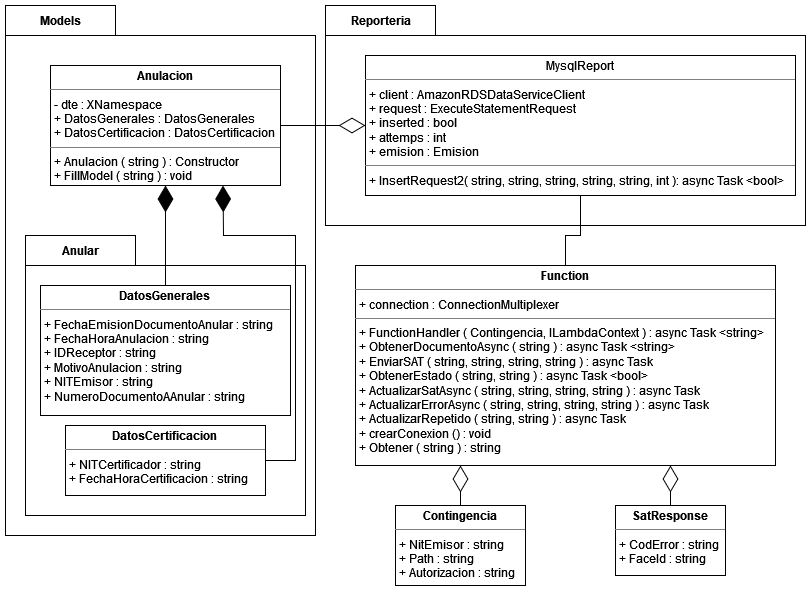

The diagram above was exported from draw.io. Its source (the exported page's mxGraphModel, read from the mxfile embedded in the PNG):
<mxGraphModel dx="1662" dy="780" grid="1" gridSize="10" guides="1" tooltips="1" connect="1" arrows="1" fold="1" page="1" pageScale="1" pageWidth="827" pageHeight="1169" math="0" shadow="0">
  <root>
    <mxCell id="xJW9mO0zrZkYVDxtPdb8-0" />
    <mxCell id="xJW9mO0zrZkYVDxtPdb8-1" parent="xJW9mO0zrZkYVDxtPdb8-0" />
    <mxCell id="g-ZLhJbi9r1vunU3JRwb-0" value="Models" style="shape=folder;fontStyle=1;tabWidth=110;tabHeight=30;tabPosition=left;html=1;boundedLbl=1;labelInHeader=1;container=1;collapsible=0;recursiveResize=0;" parent="xJW9mO0zrZkYVDxtPdb8-1" vertex="1">
      <mxGeometry x="10" y="10" width="310" height="530" as="geometry" />
    </mxCell>
    <mxCell id="g-ZLhJbi9r1vunU3JRwb-31" value="Anular" style="shape=folder;fontStyle=1;tabWidth=110;tabHeight=30;tabPosition=left;html=1;boundedLbl=1;labelInHeader=1;container=1;collapsible=0;recursiveResize=0;" parent="g-ZLhJbi9r1vunU3JRwb-0" vertex="1">
      <mxGeometry x="20" y="230" width="280" height="280" as="geometry" />
    </mxCell>
    <mxCell id="g-ZLhJbi9r1vunU3JRwb-32" value="&lt;p style=&quot;margin: 0px ; margin-top: 4px ; text-align: center&quot;&gt;&lt;b&gt;DatosGenerales&lt;/b&gt;&lt;br&gt;&lt;/p&gt;&lt;hr size=&quot;1&quot;&gt;&lt;div style=&quot;height: 2px&quot;&gt;&lt;p style=&quot;margin: 0px ; margin-left: 4px&quot;&gt;+ FechaEmisionDocumentoAnular : string&lt;/p&gt;&lt;p style=&quot;margin: 0px ; margin-left: 4px&quot;&gt;+ FechaHoraAnulacion : string&lt;/p&gt;&lt;p style=&quot;margin: 0px ; margin-left: 4px&quot;&gt;+ IDReceptor : string&lt;/p&gt;&lt;p style=&quot;margin: 0px ; margin-left: 4px&quot;&gt;+ MotivoAnulacion : string&lt;/p&gt;&lt;p style=&quot;margin: 0px ; margin-left: 4px&quot;&gt;+ NITEmisor : string&lt;/p&gt;&lt;p style=&quot;margin: 0px ; margin-left: 4px&quot;&gt;+ NumeroDocumentoAAnular : string&lt;br&gt;&lt;/p&gt;&lt;p style=&quot;margin: 0px ; margin-left: 4px&quot;&gt;&lt;br&gt;&lt;/p&gt;&lt;/div&gt;" style="verticalAlign=top;align=left;overflow=fill;fontSize=12;fontFamily=Helvetica;html=1;" parent="g-ZLhJbi9r1vunU3JRwb-31" vertex="1">
      <mxGeometry x="15" y="50" width="250" height="130" as="geometry" />
    </mxCell>
    <mxCell id="g-ZLhJbi9r1vunU3JRwb-33" value="&lt;p style=&quot;margin: 0px ; margin-top: 4px ; text-align: center&quot;&gt;&lt;b&gt;DatosCertificacion&lt;/b&gt;&lt;br&gt;&lt;/p&gt;&lt;hr size=&quot;1&quot;&gt;&lt;div style=&quot;height: 2px&quot;&gt;&lt;p style=&quot;margin: 0px ; margin-left: 4px&quot;&gt;+ NITCertificador : string&lt;/p&gt;&lt;p style=&quot;margin: 0px ; margin-left: 4px&quot;&gt;+ FechaHoraCertificacion : string&lt;br&gt;&lt;/p&gt;&lt;p style=&quot;margin: 0px ; margin-left: 4px&quot;&gt;&lt;br&gt;&lt;/p&gt;&lt;/div&gt;" style="verticalAlign=top;align=left;overflow=fill;fontSize=12;fontFamily=Helvetica;html=1;" parent="g-ZLhJbi9r1vunU3JRwb-31" vertex="1">
      <mxGeometry x="40" y="190" width="200" height="70" as="geometry" />
    </mxCell>
    <mxCell id="g-ZLhJbi9r1vunU3JRwb-37" value="&lt;p style=&quot;margin: 0px ; margin-top: 4px ; text-align: center&quot;&gt;&lt;b&gt;Anulacion&lt;/b&gt;&lt;/p&gt;&lt;hr size=&quot;1&quot;&gt;&lt;p style=&quot;margin: 0px ; margin-left: 4px&quot;&gt;- dte : XNamespace&lt;/p&gt;&lt;p style=&quot;margin: 0px ; margin-left: 4px&quot;&gt;+ DatosGenerales : DatosGenerales&lt;/p&gt;&lt;p style=&quot;margin: 0px ; margin-left: 4px&quot;&gt;+ DatosCertificacion : DatosCertificacion&lt;br&gt;&lt;/p&gt;&lt;hr size=&quot;1&quot;&gt;&lt;p style=&quot;margin: 0px ; margin-left: 4px&quot;&gt;+ Anulacion ( string ) : Constructor&lt;/p&gt;&lt;p style=&quot;margin: 0px ; margin-left: 4px&quot;&gt;+ FillModel ( string ) : void&lt;/p&gt;" style="verticalAlign=top;align=left;overflow=fill;fontSize=12;fontFamily=Helvetica;html=1;" parent="g-ZLhJbi9r1vunU3JRwb-0" vertex="1">
      <mxGeometry x="45" y="60" width="230" height="120" as="geometry" />
    </mxCell>
    <mxCell id="g-ZLhJbi9r1vunU3JRwb-50" value="" style="endArrow=diamondThin;endFill=1;endSize=24;html=1;rounded=0;entryX=0.5;entryY=1;entryDx=0;entryDy=0;exitX=0.5;exitY=0;exitDx=0;exitDy=0;" parent="g-ZLhJbi9r1vunU3JRwb-0" source="g-ZLhJbi9r1vunU3JRwb-32" target="g-ZLhJbi9r1vunU3JRwb-37" edge="1">
      <mxGeometry width="160" relative="1" as="geometry">
        <mxPoint x="180" y="230" as="sourcePoint" />
        <mxPoint x="340" y="230" as="targetPoint" />
      </mxGeometry>
    </mxCell>
    <mxCell id="g-ZLhJbi9r1vunU3JRwb-51" value="" style="endArrow=diamondThin;endFill=1;endSize=24;html=1;rounded=0;entryX=0.75;entryY=1;entryDx=0;entryDy=0;exitX=1;exitY=0.5;exitDx=0;exitDy=0;" parent="g-ZLhJbi9r1vunU3JRwb-0" source="g-ZLhJbi9r1vunU3JRwb-33" target="g-ZLhJbi9r1vunU3JRwb-37" edge="1">
      <mxGeometry width="160" relative="1" as="geometry">
        <mxPoint x="180" y="230" as="sourcePoint" />
        <mxPoint x="340" y="230" as="targetPoint" />
        <Array as="points">
          <mxPoint x="290" y="455" />
          <mxPoint x="290" y="230" />
          <mxPoint x="218" y="230" />
        </Array>
      </mxGeometry>
    </mxCell>
    <mxCell id="g-ZLhJbi9r1vunU3JRwb-52" value="Reporteria" style="shape=folder;fontStyle=1;tabWidth=110;tabHeight=30;tabPosition=left;html=1;boundedLbl=1;labelInHeader=1;container=1;collapsible=0;recursiveResize=0;" parent="xJW9mO0zrZkYVDxtPdb8-1" vertex="1">
      <mxGeometry x="330" y="10" width="480" height="220" as="geometry" />
    </mxCell>
    <mxCell id="g-ZLhJbi9r1vunU3JRwb-53" value="&lt;p style=&quot;margin: 0px ; margin-top: 4px ; text-align: center&quot;&gt;MysqlReport&lt;/p&gt;&lt;hr size=&quot;1&quot;&gt;&lt;p style=&quot;margin: 0px ; margin-left: 4px&quot;&gt;+ client : AmazonRDSDataServiceClient&lt;/p&gt;&lt;p style=&quot;margin: 0px ; margin-left: 4px&quot;&gt;+ request : ExecuteStatementRequest&lt;/p&gt;&lt;p style=&quot;margin: 0px ; margin-left: 4px&quot;&gt;+ inserted : bool&lt;/p&gt;&lt;p style=&quot;margin: 0px ; margin-left: 4px&quot;&gt;+ attemps : int&lt;/p&gt;&lt;p style=&quot;margin: 0px ; margin-left: 4px&quot;&gt;+ emision : Emision&lt;br&gt;&lt;/p&gt;&lt;hr size=&quot;1&quot;&gt;&lt;p style=&quot;margin: 0px ; margin-left: 4px&quot;&gt;+ InsertRequest2( string, string, string, string, string, int ): async Task &amp;lt;bool&amp;gt;&lt;br&gt;&lt;/p&gt;" style="verticalAlign=top;align=left;overflow=fill;fontSize=12;fontFamily=Helvetica;html=1;" parent="g-ZLhJbi9r1vunU3JRwb-52" vertex="1">
      <mxGeometry x="40" y="50" width="430" height="140" as="geometry" />
    </mxCell>
    <mxCell id="g-ZLhJbi9r1vunU3JRwb-54" value="&lt;p style=&quot;margin: 0px ; margin-top: 4px ; text-align: center&quot;&gt;&lt;b&gt;Contingencia&lt;/b&gt;&lt;br&gt;&lt;/p&gt;&lt;hr size=&quot;1&quot;&gt;&lt;div style=&quot;height: 2px&quot;&gt;&lt;p style=&quot;margin: 0px ; margin-left: 4px&quot;&gt;+ NitEmisor : string&lt;/p&gt;&lt;p style=&quot;margin: 0px ; margin-left: 4px&quot;&gt;+ Path : string&lt;/p&gt;&lt;p style=&quot;margin: 0px ; margin-left: 4px&quot;&gt;+ Autorizacion : string&lt;br&gt;&lt;/p&gt;&lt;p style=&quot;margin: 0px ; margin-left: 4px&quot;&gt;&lt;br&gt;&lt;/p&gt;&lt;/div&gt;" style="verticalAlign=top;align=left;overflow=fill;fontSize=12;fontFamily=Helvetica;html=1;" parent="xJW9mO0zrZkYVDxtPdb8-1" vertex="1">
      <mxGeometry x="400" y="510" width="130" height="80" as="geometry" />
    </mxCell>
    <mxCell id="g-ZLhJbi9r1vunU3JRwb-55" value="&lt;p style=&quot;margin: 0px ; margin-top: 4px ; text-align: center&quot;&gt;&lt;b&gt;SatResponse&lt;/b&gt;&lt;br&gt;&lt;/p&gt;&lt;hr size=&quot;1&quot;&gt;&lt;div style=&quot;height: 2px&quot;&gt;&lt;p style=&quot;margin: 0px ; margin-left: 4px&quot;&gt;+ CodError : string&lt;/p&gt;&lt;p style=&quot;margin: 0px ; margin-left: 4px&quot;&gt;+ FaceId : string&lt;/p&gt;&lt;p style=&quot;margin: 0px ; margin-left: 4px&quot;&gt;&lt;br&gt;&lt;/p&gt;&lt;/div&gt;" style="verticalAlign=top;align=left;overflow=fill;fontSize=12;fontFamily=Helvetica;html=1;" parent="xJW9mO0zrZkYVDxtPdb8-1" vertex="1">
      <mxGeometry x="620" y="510" width="110" height="70" as="geometry" />
    </mxCell>
    <mxCell id="g-ZLhJbi9r1vunU3JRwb-56" value="&lt;p style=&quot;margin: 0px ; margin-top: 4px ; text-align: center&quot;&gt;&lt;b&gt;Function&lt;/b&gt;&lt;/p&gt;&lt;hr size=&quot;1&quot;&gt;&lt;p style=&quot;margin: 0px ; margin-left: 4px&quot;&gt;+ connection : ConnectionMultiplexer&lt;/p&gt;&lt;hr size=&quot;1&quot;&gt;&lt;p style=&quot;margin: 0px ; margin-left: 4px&quot;&gt;+ FunctionHandler ( Contingencia, ILambdaContext ) : async Task &amp;lt;string&amp;gt;&lt;/p&gt;&lt;p style=&quot;margin: 0px ; margin-left: 4px&quot;&gt;+ ObtenerDocumentoAsync ( string ) : async Task &amp;lt;string&amp;gt;&lt;/p&gt;&lt;p style=&quot;margin: 0px ; margin-left: 4px&quot;&gt;+ EnviarSAT ( string, string, string, string ) : async Task&lt;/p&gt;&lt;p style=&quot;margin: 0px ; margin-left: 4px&quot;&gt;+ ObtenerEstado ( string, string ) : async Task &amp;lt;bool&amp;gt;&lt;/p&gt;&lt;p style=&quot;margin: 0px ; margin-left: 4px&quot;&gt;+ ActualizarSatAsync ( string, string, string, string ) : async Task&lt;/p&gt;&lt;p style=&quot;margin: 0px ; margin-left: 4px&quot;&gt;+ ActualizarErrorAsync ( string, string, string, string ) : async Task&lt;/p&gt;&lt;p style=&quot;margin: 0px ; margin-left: 4px&quot;&gt;+ ActualizarRepetido ( string, string ) : async Task&lt;/p&gt;&lt;p style=&quot;margin: 0px ; margin-left: 4px&quot;&gt;+ crearConexion () : void&lt;/p&gt;&lt;p style=&quot;margin: 0px ; margin-left: 4px&quot;&gt;+ Obtener ( string ) : string&lt;br&gt;&lt;/p&gt;&lt;p style=&quot;margin: 0px ; margin-left: 4px&quot;&gt;&lt;br&gt;&lt;/p&gt;" style="verticalAlign=top;align=left;overflow=fill;fontSize=12;fontFamily=Helvetica;html=1;" parent="xJW9mO0zrZkYVDxtPdb8-1" vertex="1">
      <mxGeometry x="360" y="270" width="420" height="200" as="geometry" />
    </mxCell>
    <mxCell id="g-ZLhJbi9r1vunU3JRwb-58" value="" style="endArrow=diamondThin;endFill=0;endSize=24;html=1;rounded=0;entryX=0.25;entryY=1;entryDx=0;entryDy=0;exitX=0.5;exitY=0;exitDx=0;exitDy=0;" parent="xJW9mO0zrZkYVDxtPdb8-1" source="g-ZLhJbi9r1vunU3JRwb-54" target="g-ZLhJbi9r1vunU3JRwb-56" edge="1">
      <mxGeometry width="160" relative="1" as="geometry">
        <mxPoint x="710" y="430" as="sourcePoint" />
        <mxPoint x="870" y="430" as="targetPoint" />
      </mxGeometry>
    </mxCell>
    <mxCell id="g-ZLhJbi9r1vunU3JRwb-59" value="" style="endArrow=diamondThin;endFill=0;endSize=24;html=1;rounded=0;exitX=0.5;exitY=0;exitDx=0;exitDy=0;entryX=0.75;entryY=1;entryDx=0;entryDy=0;" parent="xJW9mO0zrZkYVDxtPdb8-1" source="g-ZLhJbi9r1vunU3JRwb-55" target="g-ZLhJbi9r1vunU3JRwb-56" edge="1">
      <mxGeometry width="160" relative="1" as="geometry">
        <mxPoint x="710" y="430" as="sourcePoint" />
        <mxPoint x="720" y="185" as="targetPoint" />
      </mxGeometry>
    </mxCell>
    <mxCell id="TI179tg6PrbVICqpGOHW-0" value="" style="endArrow=diamondThin;endFill=0;endSize=24;html=1;rounded=0;entryX=0;entryY=0.5;entryDx=0;entryDy=0;exitX=1;exitY=0.5;exitDx=0;exitDy=0;" parent="xJW9mO0zrZkYVDxtPdb8-1" source="g-ZLhJbi9r1vunU3JRwb-37" target="g-ZLhJbi9r1vunU3JRwb-53" edge="1">
      <mxGeometry width="160" relative="1" as="geometry">
        <mxPoint x="370" y="170" as="sourcePoint" />
        <mxPoint x="530" y="170" as="targetPoint" />
      </mxGeometry>
    </mxCell>
    <mxCell id="TI179tg6PrbVICqpGOHW-1" value="" style="endArrow=none;html=1;edgeStyle=orthogonalEdgeStyle;rounded=0;exitX=0.5;exitY=1;exitDx=0;exitDy=0;entryX=0.5;entryY=0;entryDx=0;entryDy=0;" parent="xJW9mO0zrZkYVDxtPdb8-1" source="g-ZLhJbi9r1vunU3JRwb-53" target="g-ZLhJbi9r1vunU3JRwb-56" edge="1">
      <mxGeometry relative="1" as="geometry">
        <mxPoint x="370" y="170" as="sourcePoint" />
        <mxPoint x="530" y="170" as="targetPoint" />
        <Array as="points">
          <mxPoint x="585" y="240" />
          <mxPoint x="570" y="240" />
        </Array>
      </mxGeometry>
    </mxCell>
  </root>
</mxGraphModel>